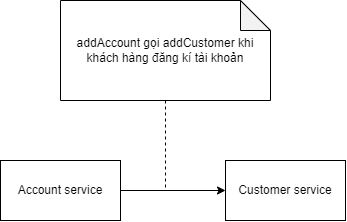

The diagram above was exported from draw.io. Its source (the exported page's mxGraphModel, read from the mxfile embedded in the PNG):
<mxGraphModel dx="4626" dy="676" grid="1" gridSize="10" guides="1" tooltips="1" connect="1" arrows="1" fold="1" page="1" pageScale="1" pageWidth="3300" pageHeight="4681" math="0" shadow="0">
  <root>
    <mxCell id="0" />
    <mxCell id="1" parent="0" />
    <mxCell id="2" style="edgeStyle=orthogonalEdgeStyle;rounded=0;orthogonalLoop=1;jettySize=auto;html=1;endArrow=classic;endFill=1;" edge="1" source="3" target="4" parent="1">
      <mxGeometry relative="1" as="geometry" />
    </mxCell>
    <mxCell id="3" value="Account service" style="rounded=0;whiteSpace=wrap;html=1;" vertex="1" parent="1">
      <mxGeometry x="-30" y="2530" width="120" height="60" as="geometry" />
    </mxCell>
    <mxCell id="4" value="Customer service" style="rounded=0;whiteSpace=wrap;html=1;" vertex="1" parent="1">
      <mxGeometry x="195" y="2530" width="120" height="60" as="geometry" />
    </mxCell>
    <mxCell id="5" style="rounded=0;orthogonalLoop=1;jettySize=auto;html=1;endArrow=none;endFill=0;dashed=1;" edge="1" source="6" parent="1">
      <mxGeometry relative="1" as="geometry">
        <mxPoint x="135" y="2559.9999999999995" as="targetPoint" />
      </mxGeometry>
    </mxCell>
    <mxCell id="6" value="addAccount gọi addCustomer khi khách hàng đăng kí tài khoản" style="shape=note;whiteSpace=wrap;html=1;backgroundOutline=1;darkOpacity=0.05;" vertex="1" parent="1">
      <mxGeometry x="30" y="2370" width="210" height="100" as="geometry" />
    </mxCell>
  </root>
</mxGraphModel>